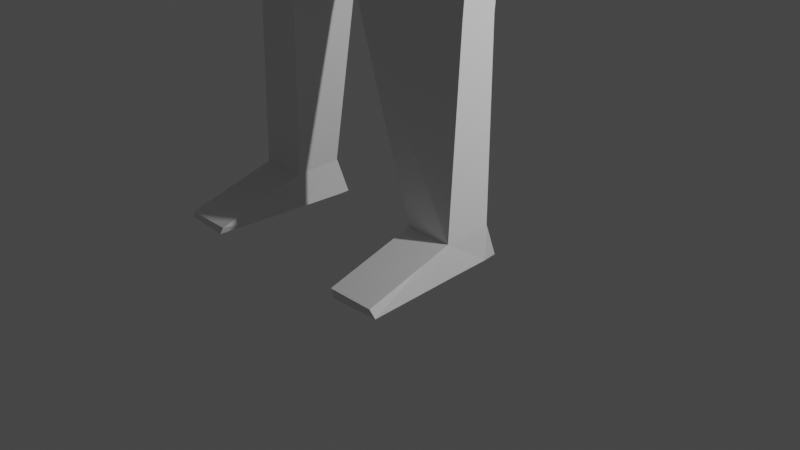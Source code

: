 # Source: humanoid.blend  (saved by Blender 2.82.7; exported with 4.5.12 LTS)
import bpy
from mathutils import Matrix  # noqa: F401  (used for matrix-valued properties, if any)

bpy.ops.wm.read_factory_settings(use_empty=True)
scene = bpy.context.scene
scene.name = 'Scene'

# ---- collections
col_collection = bpy.data.collections.new('Collection'); scene.collection.children.link(col_collection)

# ---- world
world_world = bpy.data.worlds.new('World'); scene.world = world_world
world_world.use_nodes = True; world_world.node_tree.nodes.clear()
_N = world_world.node_tree.nodes; _L = world_world.node_tree.links
n0 = _N.new('ShaderNodeOutputWorld'); n0.name = 'World Output'; n0.location = (300, 300)
n1 = _N.new('ShaderNodeBackground'); n1.name = 'Background'; n1.location = (10, 300)
n1.inputs[0].default_value = (0.05088, 0.05088, 0.05088, 1.0)
_L.new(n1.outputs[0], n0.inputs[0])
n0.is_active_output = True
world_world.color = (0.05088, 0.05088, 0.05088)
world_world.use_sun_shadow = False
world_world.sun_shadow_jitter_overblur = 0.0

# ---- cameras
cam_camera = bpy.data.cameras.new('Camera')
cam_camera.clip_end = 100.0
cam_camera.ortho_scale = 7.314

# ---- lights
light_light = bpy.data.lights.new('Light', 'POINT')
light_light.transmission_factor = 0.0
light_light.energy = 1000.0
light_light.shadow_soft_size = 0.1
light_light.shadow_maximum_resolution = 0.006
light_light.use_absolute_resolution = True

# ---- meshes
me_cube_001 = bpy.data.meshes.new('Cube.001')
me_cube_001.from_pydata([(-0.3605, 0.8216, -9.181), (-0.2539, -0.09719, -9.314), (-0.3605, 0.8452, -10.58), (-0.2518, -0.1401, -10.58), (9.182e-07, 1.003, -10.5), (9.269e-07, -0.1968, -10.6), (8.045e-07, 1.003, -9.296), (-0.05512, -0.2346, -9.272), (-0.3904, 0.8983, -9.472), (-0.4446, 0.9219, -10.26), (-0.3345, -0.1576, -10.24), (-0.2529, -0.2247, -9.594), (8.919e-07, -0.2968, -10.2), (8.482e-07, -0.2968, -9.703), (8.832e-07, 1.003, -10.1), (8.482e-07, 1.203, -9.703), (-0.4737, 0.1301, -10.63), (-0.4982, 0.6012, -10.65), (-0.3252, 0.2067, -9.03), (-0.3498, 0.6275, -9.056), (7.87e-07, -0.05751, -9.003), (7.87e-07, 0.7287, -9.003), (9.444e-07, 0.1032, -10.8), (9.357e-07, 0.7032, -10.7), (-0.5919, 0.2779, -10.21), (-0.5823, 0.6012, -10.26), (-0.5803, 0.3203, -9.499), (-0.5282, 0.6012, -9.404), (-0.3809, -0.1091, -8.631), (-0.4055, 0.618, -8.662), (7.521e-07, -0.2, -8.603), (7.608e-07, 0.8, -8.703), (-0.4769, -0.4726, -7.951), (-1.015, 0.6859, -7.835), (6.384e-07, -0.5, -7.303), (6.734e-07, 0.9, -7.703), (-1.394, -0.05831, -8.633), (-1.396, 0.5038, -8.672), (-1.399, -0.2212, -7.944), (-1.396, 0.5314, -7.974), (-0.4769, -0.4726, -7.951), (6.384e-07, -0.5, -7.303), (-1.399, -0.09565, -7.938), (-1.396, 0.4172, -7.98), (-0.4769, -0.4878, -7.951), (6.384e-07, -0.5, -7.303), (-1.399, -0.09565, -7.938), (-1.396, 0.4172, -7.98), (-0.4831, -0.176, -5.736), (-0.5077, 0.538, -5.746), (4.985e-07, -0.3, -5.703), (4.985e-07, 0.6, -5.703), (-1.012, -0.0179, -5.73), (-1.009, 0.3577, -5.761), (-3.984, 0.03421, -8.574), (-3.987, 0.4625, -8.591), (-3.989, -0.08391, -8.182), (-3.987, 0.4898, -8.193), (-0.04865, -0.3764, -4.579), (-0.03759, 0.8452, -4.577), (-0.008261, -0.3351, -4.687), (-0.008261, 0.8436, -4.815), (-1.399, -0.04048, -4.785), (-1.384, 0.4719, -4.814), (-1.462, -0.05367, -8.631), (-1.464, 0.498, -8.67), (-1.396, 0.5427, -7.974), (-1.399, -0.2297, -7.944), (-1.354, 0.1826, -2.549), (-1.352, 0.5577, -2.581), (-0.4079, 0.8696, -2.559), (-0.4071, 0.1342, -2.561), (-1.305, 0.5508, -2.741), (-0.4298, 0.1273, -2.721), (-1.307, 0.1758, -2.71), (-0.4305, 0.8627, -2.719), (-1.348, 0.1897, -2.384), (-0.4391, 0.8767, -2.393), (-1.346, 0.5647, -2.415), (-0.4384, 0.1412, -2.395), (-2.656, 0.4166, -8.022), (-2.659, -0.09592, -7.988), (-2.656, 0.4046, -8.644), (-2.654, 0.02165, -8.603), (-2.74, 0.4149, -7.989), (-2.74, 0.4063, -8.686), (-2.738, 0.02307, -8.638), (-2.742, -0.1033, -7.947), (-2.566, -0.09573, -7.988), (-2.564, 0.4168, -8.022), (-2.564, 0.4048, -8.643), (-2.562, 0.02184, -8.603), (-1.3, 0.1327, -0.39), (-0.8, 0.6363, -0.3668), (-1.3, 0.6322, -0.367), (-0.8, 0.1364, -0.3898), (-4.242, -0.003231, -8.581), (-4.244, 0.505, -8.605), (-4.245, -0.1448, -8.184), (-4.244, 0.5359, -8.2), (-4.645, 0.03875, -8.573), (-4.647, 0.4523, -8.577), (-4.648, -0.06917, -8.331), (-4.647, 0.4849, -8.328), (-4.978, 0.0801, -8.534), (-4.98, 0.3995, -8.534), (-4.981, -0.00176, -8.38), (-4.98, 0.4263, -8.375), (-4.229, 0.7932, -8.591), (-4.234, 0.7926, -8.293), (-4.317, 0.6297, -8.43), (-4.32, 0.6163, -8.212), (-4.466, 0.8502, -8.405), (-4.471, 0.8549, -8.313), (-4.515, 0.7268, -8.412), (-4.518, 0.7233, -8.295), (-3.927, 0.4153, -8.186), (-3.927, 0.4008, -8.598), (-3.924, 0.08565, -8.574), (-3.929, -0.006627, -8.167), (-0.7981, 0.6312, -0.007732), (-0.7717, 0.1315, -0.007147), (-1.297, 0.6008, -0.006478), (-1.271, 0.1015, -0.005894), (-1.308, 1.578, -0.09252), (-0.8078, 1.582, -0.09233), (-1.356, 1.556, -0.007578), (-0.8564, 1.587, -0.008833), (-0.7989, 0.1301, -0.3839), (-1.299, 0.1266, -0.3848), (-0.7647, 0.01793, -0.01248), (-1.299, 0.002932, -0.04386), (5.51e-07, -0.3, -6.303), (-0.4809, -0.22, -6.524), (5.51e-07, 0.6, -6.303), (-1.014, 0.3558, -6.55), (-0.688, 0.5347, -6.489), (-1.018, -0.01985, -6.515), (-0.8186, 0.9672, -0.008119), (-1.318, 0.9367, -0.006865), (-1.303, 0.9646, -0.2705), (-0.8027, 0.9687, -0.2703)], [], [(22, 5, 3, 16), (26, 11, 1, 18), (15, 8, 0, 6), (11, 13, 7, 1), (18, 1, 7, 20), (3, 5, 12, 10), (10, 12, 13, 11), (4, 2, 9, 14), (14, 9, 8, 15), (16, 3, 10, 24), (24, 10, 11, 26), (9, 25, 27, 8), (25, 24, 26, 27), (2, 17, 25, 9), (17, 16, 24, 25), (0, 19, 21, 6), (20, 21, 31, 30), (8, 27, 19, 0), (27, 26, 18, 19), (4, 23, 17, 2), (23, 22, 16, 17), (31, 29, 33, 35), (21, 19, 29, 31), (19, 18, 28, 29), (18, 20, 30, 28), (38, 32, 40, 42), (29, 28, 36, 37), (28, 30, 34, 32), (30, 31, 35, 34), (119, 116, 57, 56), (28, 32, 38, 36), (33, 29, 37, 39), (39, 38, 42, 43), (43, 42, 46, 47), (32, 34, 41, 40), (34, 35, 41), (33, 39, 43), (132, 134, 51, 50), (133, 132, 50, 48), (42, 40, 44, 46), (40, 41, 45, 44), (41, 35, 45), (33, 43, 47), (52, 48, 58, 62), (51, 49, 59, 61), (136, 135, 53, 49), (135, 137, 52, 53), (134, 136, 49, 51), (137, 133, 48, 52), (56, 57, 99, 98), (116, 117, 55, 57), (117, 118, 54, 55), (118, 119, 56, 54), (59, 58, 60, 61), (36, 38, 67, 64), (48, 50, 60, 58), (50, 51, 61, 60), (49, 53, 63, 59), (53, 52, 62, 63), (38, 39, 66, 67), (96, 98, 102, 100), (39, 37, 65, 66), (37, 36, 64, 65), (75, 72, 69, 70), (74, 73, 71, 68), (73, 75, 70, 71), (72, 74, 68, 69), (63, 62, 74, 72), (58, 59, 75, 73), (62, 58, 73, 74), (59, 63, 72, 75), (70, 69, 78, 77), (68, 71, 79, 76), (71, 70, 77, 79), (69, 68, 76, 78), (91, 88, 81, 83), (90, 91, 83, 82), (89, 90, 82, 80), (88, 89, 80, 81), (83, 81, 87, 86), (82, 83, 86, 85), (80, 82, 85, 84), (81, 80, 84, 87), (67, 66, 89, 88), (66, 65, 90, 89), (65, 64, 91, 90), (64, 67, 88, 91), (79, 77, 93, 95), (77, 78, 94, 93), (78, 76, 92, 94), (76, 79, 95, 92), (57, 55, 108, 109), (55, 54, 96, 97), (54, 56, 98, 96), (103, 101, 105, 107), (98, 99, 103, 102), (99, 97, 101, 103), (97, 96, 100, 101), (105, 104, 106, 107), (101, 100, 104, 105), (100, 102, 106, 104), (102, 103, 107, 106), (108, 110, 114, 112), (55, 97, 110, 108), (99, 57, 109, 111), (97, 99, 111, 110), (113, 112, 114, 115), (110, 111, 115, 114), (111, 109, 113, 115), (109, 108, 112, 113), (86, 87, 119, 118), (85, 86, 118, 117), (84, 85, 117, 116), (87, 84, 116, 119), (92, 95, 128, 129), (120, 122, 123, 121), (139, 138, 127, 126), (94, 92, 123, 122), (95, 93, 120, 121), (125, 124, 126, 127), (140, 139, 126, 124), (141, 140, 124, 125), (138, 141, 125, 127), (129, 128, 130, 131), (95, 121, 130, 128), (123, 92, 129, 131), (121, 123, 131, 130), (46, 44, 133, 137), (35, 33, 136, 134), (47, 46, 137, 135), (33, 47, 135, 136), (44, 45, 132, 133), (45, 35, 134, 132), (120, 93, 141, 138), (93, 94, 140, 141), (94, 122, 139, 140), (122, 120, 138, 139)])
_uv = me_cube_001.uv_layers.new(name='UVMap')
_uv.uv.foreach_set('vector', [0.5417, 0.3742, 0.625, 0.3742, 0.625, 0.5, 0.5417, 0.5, 0.5417, 0.6667, 0.625, 0.6667, 0.625, 0.75, 0.5417, 0.75, 0.2492, 0.6667, 0.375, 0.6667, 0.375, 0.75, 0.2492, 0.75, 0.625, 0.6667, 0.7508, 0.6667, 0.7508, 0.75, 0.625, 0.75, 0.5417, 0.75, 0.625, 0.75, 0.625, 0.8758, 0.5417, 0.8758, 0.625, 0.5, 0.7508, 0.5, 0.7508, 0.5833, 0.625, 0.5833, 0.625, 0.5833, 0.7508, 0.5833, 0.7508, 0.6667, 0.625, 0.6667, 0.2492, 0.5, 0.375, 0.5, 0.375, 0.5833, 0.2492, 0.5833, 0.2492, 0.5833, 0.375, 0.5833, 0.375, 0.6667, 0.2492, 0.6667, 0.5417, 0.5, 0.625, 0.5, 0.625, 0.5833, 0.5417, 0.5833, 0.5417, 0.5833, 0.625, 0.5833, 0.625, 0.6667, 0.5417, 0.6667, 0.375, 0.5833, 0.4583, 0.5833, 0.4583, 0.6667, 0.375, 0.6667, 0.4583, 0.5833, 0.5417, 0.5833, 0.5417, 0.6667, 0.4583, 0.6667, 0.375, 0.5, 0.4583, 0.5, 0.4583, 0.5833, 0.375, 0.5833, 0.4583, 0.5, 0.5417, 0.5, 0.5417, 0.5833, 0.4583, 0.5833, 0.375, 0.75, 0.4583, 0.75, 0.4583, 0.8758, 0.375, 0.8758, 0.0, 0.0, 0.0, 0.0, 0.0, 0.0, 0.0, 0.0, 0.375, 0.6667, 0.4583, 0.6667, 0.4583, 0.75, 0.375, 0.75, 0.4583, 0.6667, 0.5417, 0.6667, 0.5417, 0.75, 0.4583, 0.75, 0.375, 0.3742, 0.4583, 0.3742, 0.4583, 0.5, 0.375, 0.5, 0.4583, 0.3742, 0.5417, 0.3742, 0.5417, 0.5, 0.4583, 0.5, 0.4583, 0.8758, 0.4583, 0.75, 0.4583, 0.75, 0.4583, 0.8758, 0.4583, 0.8758, 0.4583, 0.75, 0.4583, 0.75, 0.4583, 0.8758, 0.4583, 0.75, 0.5417, 0.75, 0.5417, 0.75, 0.4583, 0.75, 0.5417, 0.75, 0.5417, 0.8758, 0.5417, 0.8758, 0.5417, 0.75, 0.5417, 0.75, 0.5417, 0.75, 0.5417, 0.75, 0.5417, 0.75, 0.4583, 0.75, 0.5417, 0.75, 0.5417, 0.75, 0.4583, 0.75, 0.5417, 0.75, 0.5417, 0.8758, 0.5417, 0.8758, 0.5417, 0.75, 0.0, 0.0, 0.0, 0.0, 0.0, 0.0, 0.0, 0.0, 0.5417, 0.75, 0.4583, 0.75, 0.4583, 0.75, 0.5417, 0.75, 0.5417, 0.75, 0.5417, 0.75, 0.5417, 0.75, 0.5417, 0.75, 0.4583, 0.75, 0.4583, 0.75, 0.4583, 0.75, 0.4583, 0.75, 0.4583, 0.75, 0.5417, 0.75, 0.5417, 0.75, 0.4583, 0.75, 0.4583, 0.75, 0.5417, 0.75, 0.5417, 0.75, 0.4583, 0.75, 0.5417, 0.75, 0.5417, 0.8758, 0.5417, 0.8758, 0.5417, 0.75, 0.0, 0.0, 0.0, 0.0, 0.0, 0.0, 0.4583, 0.75, 0.4583, 0.75, 0.4583, 0.75, 0.0, 0.0, 0.0, 0.0, 0.0, 0.0, 0.0, 0.0, 0.5417, 0.75, 0.5417, 0.8758, 0.5417, 0.8758, 0.5417, 0.75, 0.5417, 0.75, 0.5417, 0.75, 0.5417, 0.75, 0.5417, 0.75, 0.5417, 0.75, 0.5417, 0.8758, 0.5417, 0.8758, 0.5417, 0.75, 0.0, 0.0, 0.0, 0.0, 0.0, 0.0, 0.4583, 0.75, 0.4583, 0.75, 0.4583, 0.75, 0.5417, 0.75, 0.5417, 0.75, 0.5417, 0.8701, 0.5417, 0.75, 0.4583, 0.8758, 0.4583, 0.75, 0.4583, 0.8701, 0.4583, 0.8758, 0.4583, 0.75, 0.4583, 0.75, 0.4583, 0.75, 0.4583, 0.75, 0.4583, 0.75, 0.5417, 0.75, 0.5417, 0.75, 0.4583, 0.75, 0.4583, 0.8758, 0.4583, 0.75, 0.4583, 0.75, 0.4583, 0.8758, 0.5417, 0.75, 0.5417, 0.75, 0.5417, 0.75, 0.5417, 0.75, 0.5417, 0.75, 0.4583, 0.75, 0.4583, 0.75, 0.5417, 0.75, 0.4583, 0.75, 0.4583, 0.75, 0.4583, 0.75, 0.4583, 0.75, 0.4583, 0.75, 0.5417, 0.75, 0.5417, 0.75, 0.4583, 0.75, 0.5417, 0.75, 0.5417, 0.75, 0.5417, 0.75, 0.5417, 0.75, 0.4583, 0.8701, 0.5417, 0.8701, 0.5417, 0.8758, 0.4583, 0.8758, 0.5417, 0.75, 0.5417, 0.75, 0.5417, 0.75, 0.5417, 0.75, 0.5417, 0.75, 0.5417, 0.8758, 0.5417, 0.8758, 0.5417, 0.8701, 0.0, 0.0, 0.0, 0.0, 0.0, 0.0, 0.0, 0.0, 0.4583, 0.75, 0.4583, 0.75, 0.4583, 0.75, 0.4583, 0.8701, 0.4583, 0.75, 0.5417, 0.75, 0.5417, 0.75, 0.4583, 0.75, 0.5417, 0.75, 0.4583, 0.75, 0.4583, 0.75, 0.5417, 0.75, 0.5417, 0.75, 0.5417, 0.75, 0.5417, 0.75, 0.5417, 0.75, 0.4583, 0.75, 0.4583, 0.75, 0.4583, 0.75, 0.4583, 0.75, 0.4583, 0.75, 0.5417, 0.75, 0.5417, 0.75, 0.4583, 0.75, 0.4583, 0.8701, 0.4583, 0.75, 0.4583, 0.75, 0.4583, 0.8701, 0.5417, 0.75, 0.5417, 0.8701, 0.5417, 0.8701, 0.5417, 0.75, 0.5417, 0.8701, 0.4583, 0.8701, 0.4583, 0.8701, 0.5417, 0.8701, 0.4583, 0.75, 0.5417, 0.75, 0.5417, 0.75, 0.4583, 0.75, 0.4583, 0.75, 0.5417, 0.75, 0.5417, 0.75, 0.4583, 0.75, 0.5417, 0.8701, 0.4583, 0.8701, 0.4583, 0.8701, 0.5417, 0.8701, 0.5417, 0.75, 0.5417, 0.8701, 0.5417, 0.8701, 0.5417, 0.75, 0.4583, 0.8701, 0.4583, 0.75, 0.4583, 0.75, 0.4583, 0.8701, 0.4583, 0.8701, 0.4583, 0.75, 0.4583, 0.75, 0.4583, 0.8701, 0.5417, 0.75, 0.5417, 0.8701, 0.5417, 0.8701, 0.5417, 0.75, 0.5417, 0.8701, 0.4583, 0.8701, 0.4583, 0.8701, 0.5417, 0.8701, 0.4583, 0.75, 0.5417, 0.75, 0.5417, 0.75, 0.4583, 0.75, 0.5417, 0.75, 0.5417, 0.75, 0.5417, 0.75, 0.5417, 0.75, 0.4583, 0.75, 0.5417, 0.75, 0.5417, 0.75, 0.4583, 0.75, 0.4583, 0.75, 0.4583, 0.75, 0.4583, 0.75, 0.4583, 0.75, 0.5417, 0.75, 0.4583, 0.75, 0.4583, 0.75, 0.5417, 0.75, 0.5417, 0.75, 0.5417, 0.75, 0.5417, 0.75, 0.5417, 0.75, 0.4583, 0.75, 0.5417, 0.75, 0.5417, 0.75, 0.4583, 0.75, 0.4583, 0.75, 0.4583, 0.75, 0.4583, 0.75, 0.4583, 0.75, 0.5417, 0.75, 0.4583, 0.75, 0.4583, 0.75, 0.5417, 0.75, 0.5417, 0.75, 0.4583, 0.75, 0.4583, 0.75, 0.5417, 0.75, 0.4583, 0.75, 0.4583, 0.75, 0.4583, 0.75, 0.4583, 0.75, 0.4583, 0.75, 0.5417, 0.75, 0.5417, 0.75, 0.4583, 0.75, 0.5417, 0.75, 0.5417, 0.75, 0.5417, 0.75, 0.5417, 0.75, 0.5417, 0.8701, 0.4583, 0.8701, 0.4583, 0.8701, 0.5417, 0.8701, 0.4583, 0.8701, 0.4583, 0.75, 0.4583, 0.75, 0.4583, 0.8701, 0.4583, 0.75, 0.5417, 0.75, 0.5417, 0.75, 0.4583, 0.75, 0.5417, 0.75, 0.5417, 0.8701, 0.5417, 0.8701, 0.5417, 0.75, 0.4583, 0.75, 0.4583, 0.75, 0.4583, 0.75, 0.4583, 0.75, 0.4583, 0.75, 0.5417, 0.75, 0.5417, 0.75, 0.4583, 0.75, 0.5417, 0.75, 0.5417, 0.75, 0.5417, 0.75, 0.5417, 0.75, 0.4583, 0.75, 0.4583, 0.75, 0.4583, 0.75, 0.4583, 0.75, 0.5417, 0.75, 0.4583, 0.75, 0.4583, 0.75, 0.5417, 0.75, 0.4583, 0.75, 0.4583, 0.75, 0.4583, 0.75, 0.4583, 0.75, 0.4583, 0.75, 0.5417, 0.75, 0.5417, 0.75, 0.4583, 0.75, 0.4583, 0.75, 0.5417, 0.75, 0.5417, 0.75, 0.4583, 0.75, 0.4583, 0.75, 0.5417, 0.75, 0.5417, 0.75, 0.4583, 0.75, 0.5417, 0.75, 0.5417, 0.75, 0.5417, 0.75, 0.5417, 0.75, 0.5417, 0.75, 0.4583, 0.75, 0.4583, 0.75, 0.5417, 0.75, 0.4583, 0.75, 0.4583, 0.75, 0.4583, 0.75, 0.4583, 0.75, 0.4583, 0.75, 0.4583, 0.75, 0.4583, 0.75, 0.4583, 0.75, 0.4583, 0.75, 0.4583, 0.75, 0.4583, 0.75, 0.4583, 0.75, 0.4583, 0.75, 0.4583, 0.75, 0.4583, 0.75, 0.4583, 0.75, 0.4583, 0.75, 0.4583, 0.75, 0.4583, 0.75, 0.4583, 0.75, 0.4583, 0.75, 0.4583, 0.75, 0.4583, 0.75, 0.4583, 0.75, 0.4583, 0.75, 0.4583, 0.75, 0.4583, 0.75, 0.4583, 0.75, 0.4583, 0.75, 0.4583, 0.75, 0.4583, 0.75, 0.4583, 0.75, 0.5417, 0.75, 0.5417, 0.75, 0.5417, 0.75, 0.5417, 0.75, 0.4583, 0.75, 0.5417, 0.75, 0.5417, 0.75, 0.4583, 0.75, 0.4583, 0.75, 0.4583, 0.75, 0.4583, 0.75, 0.4583, 0.75, 0.5417, 0.75, 0.4583, 0.75, 0.4583, 0.75, 0.5417, 0.75, 0.5417, 0.75, 0.5417, 0.8701, 0.5417, 0.8701, 0.5417, 0.75, 0.4583, 0.8701, 0.4583, 0.75, 0.5417, 0.75, 0.5417, 0.8701, 0.4583, 0.75, 0.4583, 0.8701, 0.4583, 0.8701, 0.4583, 0.75, 0.4583, 0.75, 0.5417, 0.75, 0.5417, 0.75, 0.4583, 0.75, 0.5417, 0.8701, 0.4583, 0.8701, 0.4583, 0.8701, 0.5417, 0.8701, 0.4583, 0.8701, 0.4583, 0.75, 0.4583, 0.75, 0.4583, 0.8701, 0.4583, 0.75, 0.4583, 0.75, 0.4583, 0.75, 0.4583, 0.75, 0.4583, 0.8701, 0.4583, 0.75, 0.4583, 0.75, 0.4583, 0.8701, 0.4583, 0.8701, 0.4583, 0.8701, 0.4583, 0.8701, 0.4583, 0.8701, 0.5417, 0.75, 0.5417, 0.8701, 0.5417, 0.8701, 0.5417, 0.75, 0.5417, 0.8701, 0.5417, 0.8701, 0.5417, 0.8701, 0.5417, 0.8701, 0.5417, 0.75, 0.5417, 0.75, 0.5417, 0.75, 0.5417, 0.75, 0.5417, 0.8701, 0.5417, 0.75, 0.5417, 0.75, 0.5417, 0.8701, 0.5417, 0.75, 0.5417, 0.75, 0.5417, 0.75, 0.5417, 0.75, 0.4583, 0.8758, 0.4583, 0.75, 0.4583, 0.75, 0.4583, 0.8758, 0.4583, 0.75, 0.5417, 0.75, 0.5417, 0.75, 0.4583, 0.75, 0.4583, 0.75, 0.4583, 0.75, 0.4583, 0.75, 0.4583, 0.75, 0.5417, 0.75, 0.5417, 0.8758, 0.5417, 0.8758, 0.5417, 0.75, 0.0, 0.0, 0.0, 0.0, 0.0, 0.0, 0.0, 0.0, 0.4583, 0.8701, 0.4583, 0.8701, 0.4583, 0.8701, 0.4583, 0.8701, 0.4583, 0.8701, 0.4583, 0.75, 0.4583, 0.75, 0.4583, 0.8701, 0.4583, 0.75, 0.4583, 0.75, 0.4583, 0.75, 0.4583, 0.75, 0.4583, 0.75, 0.4583, 0.8701, 0.4583, 0.8701, 0.4583, 0.75])
me_cube_001.materials.append(None)
me_cube_001.use_remesh_fix_poles = True
me_cube_001.use_remesh_preserve_attributes = False
me_cube_001.use_mirror_vertex_groups = False
me_cube_001.update()
arm_armature = bpy.data.armatures.new('Armature')  # bones are not reproduced

# ---- objects
ob_light = bpy.data.objects.new('Light', light_light)
ob_camera = bpy.data.objects.new('Camera', cam_camera)
ob_dude = bpy.data.objects.new('Dude', me_cube_001)
ob_dudearmature = bpy.data.objects.new('DudeArmature', arm_armature)

# ---- transforms, parenting, visibility, modifiers, constraints
ob_light.location = (6.384, 1.425, 4.641)
ob_light.rotation_euler = (0.6503, 0.05522, 1.866)
ob_light.lock_rotations_4d = False
ob_light.empty_display_type = 'ARROWS'
ob_light.color = (0.0, 0.0, 0.0, 0.0)
ob_light.lineart.crease_threshold = 0.0
ob_camera.location = (7.359, -6.926, 4.958)
ob_camera.rotation_euler = (1.109, 0.0, 0.8149)
ob_camera.lock_rotations_4d = False
ob_camera.empty_display_type = 'ARROWS'
ob_camera.color = (0.0, 0.0, 0.0, 0.0)
ob_camera.display_type = 'WIRE'
ob_camera.lineart.crease_threshold = 0.0
ob_dude.parent = ob_dudearmature
ob_dude.matrix_parent_inverse = Matrix(((1.0, -0.0, 0.0, -0.0), (-0.0, 1.0, -0.0, -5.948), (0.0, -0.0, 1.0, -0.0), (-0.0, 0.0, -0.0, 1.0)))
ob_dude.location = (0.0, 5.948, 5.948)
ob_dude.lineart.crease_threshold = 0.0
_vg = ob_dude.vertex_groups.new(name='PelvisControl')
for _i, _w in zip([35, 40, 44, 45, 48, 49, 50, 51, 52, 53, 58, 59, 60, 61, 62, 63, 132, 133, 134, 135, 136, 137], [0.02386, 0.04361, 0.04409, 0.06031, 0.6472, 0.844, 0.1837, 0.8876, 0.652, 0.6807, 0.4789, 0.4894, 0.4815, 0.57, 0.08538, 0.08997, 0.06296, 0.07832, 0.8648, 0.1642, 0.2577, 0.1365]): _vg.add([_i], _w, 'REPLACE')
_vg = ob_dude.vertex_groups.new(name='Leg1.R')
for _i, _w in zip([48, 49, 52, 53, 58, 59, 61, 62, 63, 68, 69, 70, 71, 72, 73, 74, 75, 76, 77, 78, 79], [0.0257, 0.04438, 0.1465, 0.1415, 0.02204, 0.04402, 0.02765, 0.8582, 0.8578, 0.4155, 0.3957, 0.5059, 0.5707, 0.8857, 0.8303, 0.8524, 0.816, 0.1141, 0.1856, 0.08974, 0.2044]): _vg.add([_i], _w, 'REPLACE')
_vg = ob_dude.vertex_groups.new(name='Leg2.R')
for _i, _w in zip([68, 69, 70, 71, 72, 73, 74, 75, 76, 77, 78, 79, 92, 93, 94, 95, 120, 121, 123, 128, 129, 130, 131], [0.5787, 0.5962, 0.4688, 0.4038, 0.1081, 0.1276, 0.1403, 0.1473, 0.8799, 0.7891, 0.896, 0.7814, 0.9225, 0.1019, 0.08361, 0.9123, 0.0114, 0.233, 0.1007, 0.903, 0.9105, 0.3815, 0.1542]): _vg.add([_i], _w, 'REPLACE')
_vg = ob_dude.vertex_groups.new(name='Hips')
for _i, _w in zip([45, 48, 49, 50, 51, 52, 53, 58, 59, 60, 61, 62, 63, 132, 133, 134, 137], [0.1302, 0.2081, 0.028, 0.755, 0.08371, 0.07152, 0.0314, 0.4816, 0.4584, 0.4891, 0.3831, 0.03536, 0.02827, 0.4407, 0.1001, 0.01119, 0.03007]): _vg.add([_i], _w, 'REPLACE')
_vg = ob_dude.vertex_groups.new(name='Torax')
for _i, _w in zip([0, 1, 6, 7, 18, 19, 20, 21, 27, 28, 29, 30, 31, 32, 33, 34, 35, 36, 37, 38, 40, 41, 42, 44, 45, 46, 47, 48, 49, 50, 52, 53, 67, 132, 133, 134, 135, 136, 137], [0.05732, 0.0608, 0.06504, 0.07061, 0.1332, 0.1056, 0.1851, 0.1649, 0.001364, 0.7414, 0.7329, 0.841, 0.8353, 0.4322, 0.1024, 0.8452, 0.8735, 0.02768, 0.006209, 0.03964, 0.5629, 1.0, 0.02537, 0.5657, 0.6821, 0.07257, 0.01512, 0.09979, 0.06233, 0.05407, 0.1149, 0.1199, 0.04018, 0.4956, 0.774, 0.09488, 0.6776, 0.6463, 0.6993]): _vg.add([_i], _w, 'REPLACE')
_vg = ob_dude.vertex_groups.new(name='Neck')
_vg = ob_dude.vertex_groups.new(name='Head')
for _i, _w in zip([0, 1, 2, 3, 4, 5, 6, 7, 8, 9, 10, 11, 12, 13, 14, 15, 16, 17, 18, 19, 20, 21, 22, 23, 24, 25, 26, 27, 28, 29, 30, 31, 32], [0.9356, 0.932, 0.9979, 0.9979, 0.9972, 0.9975, 0.9312, 0.9242, 0.9783, 0.9962, 0.9951, 0.976, 0.9934, 0.9832, 0.9923, 0.9791, 0.9984, 0.9985, 0.8447, 0.8774, 0.8037, 0.8287, 0.9992, 0.9988, 0.9958, 0.9964, 0.9757, 0.9705, 0.1174, 0.1314, 0.1208, 0.1513, 0.03692]): _vg.add([_i], _w, 'REPLACE')
_vg = ob_dude.vertex_groups.new(name='Arm.R')
for _i, _w in zip([28, 29, 30, 32, 33, 34, 35, 36, 37, 38, 39, 40, 42, 43, 44, 45, 46, 47, 64, 65, 66, 67, 133, 135, 136, 137], [0.111, 0.09299, 0.01011, 0.4793, 0.8117, 0.1265, 0.06495, 0.608, 0.3852, 0.5545, 0.1572, 0.4064, 0.5003, 0.217, 0.4054, 0.1207, 0.9143, 0.9496, 0.2088, 0.154, 0.1504, 0.558, 0.02924, 0.1125, 0.0625, 0.1009]): _vg.add([_i], _w, 'REPLACE')
_vg = ob_dude.vertex_groups.new(name='Arm2.R')
for _i, _w in zip([28, 29, 32, 33, 36, 37, 38, 39, 42, 43, 64, 65, 66, 67, 80, 81, 82, 83, 84, 85, 86, 87, 88, 89, 90, 91], [0.009157, 0.03189, 0.03707, 0.06882, 0.3454, 0.5801, 0.389, 0.8233, 0.4513, 0.759, 0.7718, 0.8279, 0.8308, 0.3852, 0.3858, 0.3593, 0.3908, 0.3414, 0.1185, 0.1225, 0.08418, 0.09721, 0.8691, 0.8474, 0.8261, 0.8768]): _vg.add([_i], _w, 'REPLACE')
_vg = ob_dude.vertex_groups.new(name='Arm3.R')
for _i, _w in zip([56, 80, 81, 82, 83, 84, 85, 86, 87, 88, 89, 90, 91, 116, 118, 119], [0.134, 0.6017, 0.6312, 0.5943, 0.6499, 0.8596, 0.8519, 0.8992, 0.8893, 0.1206, 0.1454, 0.1654, 0.1174, 0.007962, 0.006652, 0.3019]): _vg.add([_i], _w, 'REPLACE')
_vg = ob_dude.vertex_groups.new(name='Hand1.R')
for _i, _w in zip([54, 55, 56, 96, 97, 98, 102, 116, 117, 118, 119], [0.861, 0.05488, 0.6698, 0.4981, 0.02387, 0.7594, 0.02654, 0.01581, 0.1029, 0.8549, 0.3581]): _vg.add([_i], _w, 'REPLACE')
_vg = ob_dude.vertex_groups.new(name='Hand2.R')
for _i, _w in zip([54, 96, 97, 98, 100, 101, 102, 103, 104, 105, 106, 107], [0.04074, 0.4719, 0.07525, 0.1259, 0.9512, 0.8852, 0.9073, 0.8637, 0.04036, 0.09546, 0.08008, 0.1145]): _vg.add([_i], _w, 'REPLACE')
_vg = ob_dude.vertex_groups.new(name='Hand3.R')
for _i, _w in zip([100, 101, 102, 103, 104, 105, 106, 107], [0.008597, 0.05487, 0.03885, 0.06004, 0.9532, 0.8978, 0.9158, 0.8763]): _vg.add([_i], _w, 'REPLACE')
_vg = ob_dude.vertex_groups.new(name='Thumb1.R')
for _i, _w in zip([54, 55, 56, 57, 96, 97, 98, 99, 101, 103, 108, 109, 110, 111, 112, 113, 114, 115, 116, 117, 118, 119], [0.07592, 0.9263, 0.1749, 0.9647, 0.004978, 0.8669, 0.09091, 0.9454, 0.05453, 0.0712, 0.8523, 0.5197, 0.8779, 0.9132, 0.02731, 0.008242, 0.02495, 0.01655, 0.9355, 0.8815, 0.1106, 0.338]): _vg.add([_i], _w, 'REPLACE')
_vg = ob_dude.vertex_groups.new(name='Thumb2.R')
for _i, _w in zip([108, 109, 110, 111, 112, 113, 114, 115], [0.1285, 0.4791, 0.1044, 0.08248, 0.9607, 0.9707, 0.9619, 0.9664]): _vg.add([_i], _w, 'REPLACE')
_vg = ob_dude.vertex_groups.new(name='Arm.L')
_vg = ob_dude.vertex_groups.new(name='Arm2.L')
_vg = ob_dude.vertex_groups.new(name='Arm3.L')
_vg = ob_dude.vertex_groups.new(name='Hand1.L')
_vg = ob_dude.vertex_groups.new(name='Hand2.L')
_vg = ob_dude.vertex_groups.new(name='Hand3.L')
_vg = ob_dude.vertex_groups.new(name='Thumb1.L')
_vg = ob_dude.vertex_groups.new(name='Thumb2.L')
_vg = ob_dude.vertex_groups.new(name='Leg1.L')
_vg = ob_dude.vertex_groups.new(name='Leg2.L')
_vg = ob_dude.vertex_groups.new(name='LegIK.R')
for _i, _w in zip([92, 120, 121, 122, 123, 129, 130, 131], [0.0009874, 0.05044, 0.5537, 0.05543, 0.8149, 0.02945, 0.3173, 0.79]): _vg.add([_i], _w, 'REPLACE')
_vg = ob_dude.vertex_groups.new(name='Feet1.R')
for _i, _w in zip([92, 93, 94, 95, 120, 121, 122, 123, 124, 125, 126, 127, 128, 129, 130, 131, 138, 139, 140, 141], [0.0511, 0.8889, 0.9115, 0.06728, 0.9118, 0.2122, 0.9254, 0.08398, 0.2312, 0.1915, 0.182, 0.2318, 0.07076, 0.04775, 0.3004, 0.05551, 0.9372, 0.9538, 0.9572, 0.9402]): _vg.add([_i], _w, 'REPLACE')
_vg = ob_dude.vertex_groups.new(name='Feet2.R')
for _i, _w in zip([124, 125, 126, 127, 138, 139, 140, 141], [0.7665, 0.8061, 0.8163, 0.7654, 0.05192, 0.02756, 0.01815, 0.04038]): _vg.add([_i], _w, 'REPLACE')
_vg = ob_dude.vertex_groups.new(name='LegIK.L')
_vg = ob_dude.vertex_groups.new(name='Feet1.L')
_vg = ob_dude.vertex_groups.new(name='Feet2.L')
_m = ob_dude.modifiers.new('Mirror', 'MIRROR')
_m = ob_dude.modifiers.new('Armature', 'ARMATURE')
_m.object = ob_dudearmature
ob_dudearmature.location = (0.0, 0.0, 6.0)
ob_dudearmature.rotation_euler = (3.142, 0.0, 0.0)
ob_dudearmature.track_axis = 'POS_Z'
ob_dudearmature.up_axis = 'Y'
ob_dudearmature.lineart.crease_threshold = 0.0

# ---- collection membership
col_collection.objects.link(ob_light)
col_collection.objects.link(ob_camera)
col_collection.objects.link(ob_dude)
col_collection.objects.link(ob_dudearmature)

# ---- scene / render settings (as saved in the file)
scene.camera = ob_camera
scene.frame_start = 1; scene.frame_end = 1; scene.frame_set(15)
scene.render.engine = 'BLENDER_EEVEE_NEXT'
scene.cycles.use_denoising = False
scene.cycles.samples = 128
scene.cycles.sampling_pattern = 'TABULATED_SOBOL'
scene.cycles.use_adaptive_sampling = False
scene.cycles.use_light_tree = False
scene.view_settings.view_transform = 'Filmic'
bpy.context.view_layer.update()
